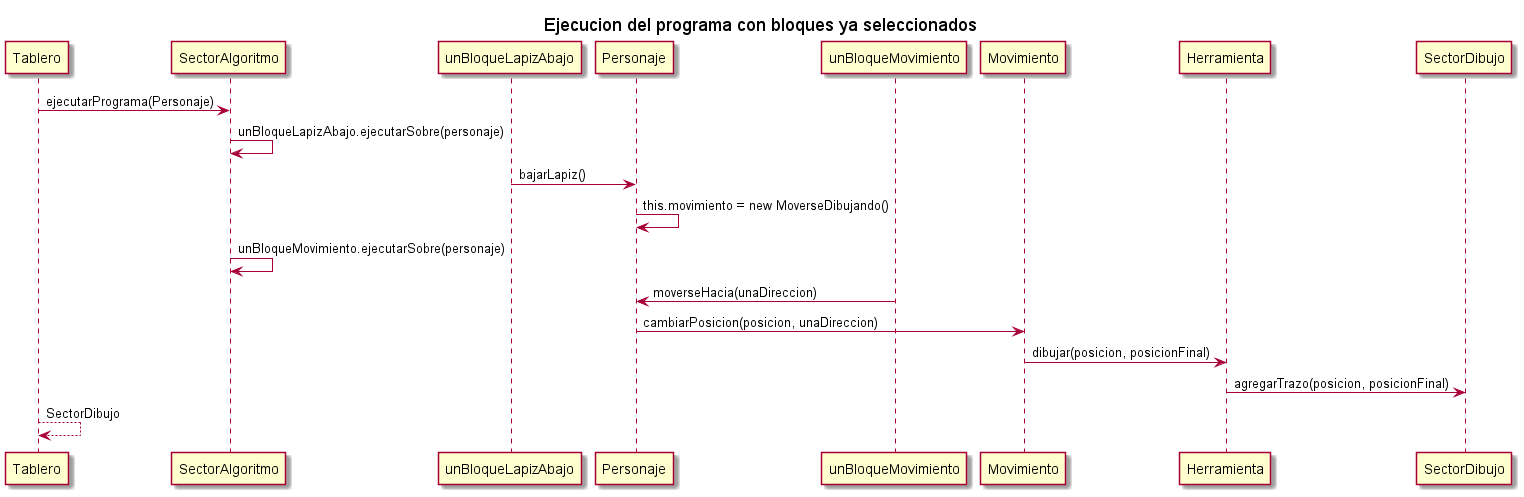

The diagram above was rendered by PlantUML. Its source (embedded in the PNG):
@startuml 

title Ejecucion del programa con bloques ya seleccionados

Tablero -> SectorAlgoritmo : ejecutarPrograma(Personaje)
     


SectorAlgoritmo -> SectorAlgoritmo : unBloqueLapizAbajo.ejecutarSobre(personaje)
unBloqueLapizAbajo -> Personaje : bajarLapiz()
Personaje -> Personaje : this.movimiento = new MoverseDibujando()

SectorAlgoritmo -> SectorAlgoritmo : unBloqueMovimiento.ejecutarSobre(personaje)
unBloqueMovimiento -> Personaje : moverseHacia(unaDireccion)
Personaje -> Movimiento : cambiarPosicion(posicion, unaDireccion)
Movimiento -> Herramienta : dibujar(posicion, posicionFinal)
Herramienta -> SectorDibujo : agregarTrazo(posicion, posicionFinal)

Tablero --> Tablero : SectorDibujo

@enduml